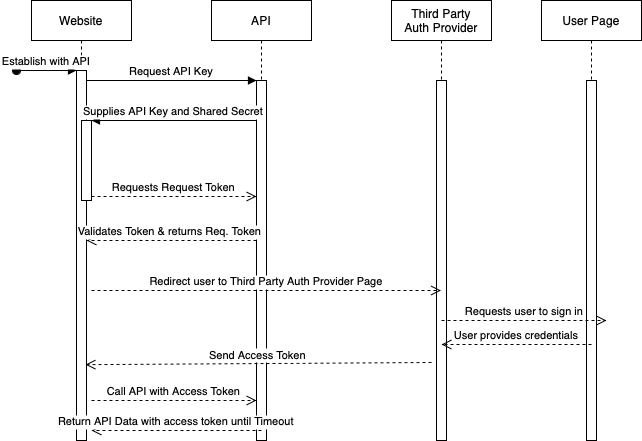

The diagram above was exported from draw.io. Its source (the exported page's mxGraphModel, read from the mxfile embedded in the PNG):
<mxGraphModel dx="830" dy="770" grid="1" gridSize="10" guides="1" tooltips="1" connect="1" arrows="1" fold="1" page="1" pageScale="1" pageWidth="850" pageHeight="1100" math="0" shadow="0">
  <root>
    <mxCell id="0" />
    <mxCell id="1" parent="0" />
    <mxCell id="3nuBFxr9cyL0pnOWT2aG-1" value="Website" style="shape=umlLifeline;perimeter=lifelinePerimeter;container=1;collapsible=0;recursiveResize=0;rounded=0;shadow=0;strokeWidth=1;" parent="1" vertex="1">
      <mxGeometry x="120" y="80" width="100" height="440" as="geometry" />
    </mxCell>
    <mxCell id="3nuBFxr9cyL0pnOWT2aG-2" value="" style="points=[];perimeter=orthogonalPerimeter;rounded=0;shadow=0;strokeWidth=1;" parent="3nuBFxr9cyL0pnOWT2aG-1" vertex="1">
      <mxGeometry x="45" y="70" width="10" height="370" as="geometry" />
    </mxCell>
    <mxCell id="3nuBFxr9cyL0pnOWT2aG-3" value="Establish with API" style="verticalAlign=bottom;startArrow=oval;endArrow=block;startSize=8;shadow=0;strokeWidth=1;" parent="3nuBFxr9cyL0pnOWT2aG-1" target="3nuBFxr9cyL0pnOWT2aG-2" edge="1">
      <mxGeometry relative="1" as="geometry">
        <mxPoint x="-15" y="70" as="sourcePoint" />
      </mxGeometry>
    </mxCell>
    <mxCell id="3nuBFxr9cyL0pnOWT2aG-4" value="" style="points=[];perimeter=orthogonalPerimeter;rounded=0;shadow=0;strokeWidth=1;" parent="3nuBFxr9cyL0pnOWT2aG-1" vertex="1">
      <mxGeometry x="50" y="120" width="10" height="80" as="geometry" />
    </mxCell>
    <mxCell id="3nuBFxr9cyL0pnOWT2aG-5" value="API" style="shape=umlLifeline;perimeter=lifelinePerimeter;container=1;collapsible=0;recursiveResize=0;rounded=0;shadow=0;strokeWidth=1;" parent="1" vertex="1">
      <mxGeometry x="300" y="80" width="100" height="440" as="geometry" />
    </mxCell>
    <mxCell id="3nuBFxr9cyL0pnOWT2aG-6" value="" style="points=[];perimeter=orthogonalPerimeter;rounded=0;shadow=0;strokeWidth=1;" parent="3nuBFxr9cyL0pnOWT2aG-5" vertex="1">
      <mxGeometry x="45" y="80" width="10" height="360" as="geometry" />
    </mxCell>
    <mxCell id="3nuBFxr9cyL0pnOWT2aG-7" value="Validates Token &amp; returns Req. Token" style="verticalAlign=bottom;endArrow=open;dashed=1;endSize=8;exitX=0;exitY=0.95;shadow=0;strokeWidth=1;" parent="1" edge="1">
      <mxGeometry relative="1" as="geometry">
        <mxPoint x="175" y="320" as="targetPoint" />
        <mxPoint x="345" y="320" as="sourcePoint" />
      </mxGeometry>
    </mxCell>
    <mxCell id="3nuBFxr9cyL0pnOWT2aG-8" value="Request API Key" style="verticalAlign=bottom;endArrow=block;entryX=0;entryY=0;shadow=0;strokeWidth=1;" parent="1" source="3nuBFxr9cyL0pnOWT2aG-2" target="3nuBFxr9cyL0pnOWT2aG-6" edge="1">
      <mxGeometry relative="1" as="geometry">
        <mxPoint x="275" y="160" as="sourcePoint" />
      </mxGeometry>
    </mxCell>
    <mxCell id="3nuBFxr9cyL0pnOWT2aG-9" value="Supplies API Key and Shared Secret" style="verticalAlign=bottom;endArrow=block;entryX=1;entryY=0;shadow=0;strokeWidth=1;" parent="1" source="3nuBFxr9cyL0pnOWT2aG-6" target="3nuBFxr9cyL0pnOWT2aG-4" edge="1">
      <mxGeometry relative="1" as="geometry">
        <mxPoint x="240" y="200" as="sourcePoint" />
      </mxGeometry>
    </mxCell>
    <mxCell id="3nuBFxr9cyL0pnOWT2aG-10" value="Requests Request Token" style="verticalAlign=bottom;endArrow=open;dashed=1;endSize=8;exitX=1;exitY=0.95;shadow=0;strokeWidth=1;" parent="1" source="3nuBFxr9cyL0pnOWT2aG-4" target="3nuBFxr9cyL0pnOWT2aG-6" edge="1">
      <mxGeometry relative="1" as="geometry">
        <mxPoint x="240" y="257" as="targetPoint" />
      </mxGeometry>
    </mxCell>
    <mxCell id="T8XOc7m3Ab9VPJyxSsN_-1" value="User Page" style="shape=umlLifeline;perimeter=lifelinePerimeter;container=1;collapsible=0;recursiveResize=0;rounded=0;shadow=0;strokeWidth=1;" vertex="1" parent="1">
      <mxGeometry x="630" y="80" width="100" height="440" as="geometry" />
    </mxCell>
    <mxCell id="T8XOc7m3Ab9VPJyxSsN_-2" value="" style="points=[];perimeter=orthogonalPerimeter;rounded=0;shadow=0;strokeWidth=1;" vertex="1" parent="T8XOc7m3Ab9VPJyxSsN_-1">
      <mxGeometry x="45" y="80" width="10" height="360" as="geometry" />
    </mxCell>
    <mxCell id="T8XOc7m3Ab9VPJyxSsN_-3" value="Third Party &#10;Auth Provider" style="shape=umlLifeline;perimeter=lifelinePerimeter;container=1;collapsible=0;recursiveResize=0;rounded=0;shadow=0;strokeWidth=1;" vertex="1" parent="1">
      <mxGeometry x="480" y="80" width="100" height="440" as="geometry" />
    </mxCell>
    <mxCell id="T8XOc7m3Ab9VPJyxSsN_-4" value="" style="points=[];perimeter=orthogonalPerimeter;rounded=0;shadow=0;strokeWidth=1;" vertex="1" parent="T8XOc7m3Ab9VPJyxSsN_-3">
      <mxGeometry x="45" y="80" width="10" height="360" as="geometry" />
    </mxCell>
    <mxCell id="T8XOc7m3Ab9VPJyxSsN_-6" value="Redirect user to Third Party Auth Provider Page" style="verticalAlign=bottom;endArrow=open;dashed=1;endSize=8;exitX=1;exitY=0.95;shadow=0;strokeWidth=1;" edge="1" parent="1" target="T8XOc7m3Ab9VPJyxSsN_-3">
      <mxGeometry relative="1" as="geometry">
        <mxPoint x="345" y="370" as="targetPoint" />
        <mxPoint x="180" y="370" as="sourcePoint" />
      </mxGeometry>
    </mxCell>
    <mxCell id="T8XOc7m3Ab9VPJyxSsN_-7" value="Send Access Token" style="verticalAlign=bottom;endArrow=open;dashed=1;endSize=8;exitX=0;exitY=0.95;shadow=0;strokeWidth=1;entryX=0.54;entryY=0.914;entryDx=0;entryDy=0;entryPerimeter=0;" edge="1" parent="1">
      <mxGeometry relative="1" as="geometry">
        <mxPoint x="174" y="444.1600000000001" as="targetPoint" />
        <mxPoint x="520" y="442" as="sourcePoint" />
      </mxGeometry>
    </mxCell>
    <mxCell id="T8XOc7m3Ab9VPJyxSsN_-8" value="Requests user to sign in" style="verticalAlign=bottom;endArrow=open;dashed=1;endSize=8;exitX=1;exitY=0.95;shadow=0;strokeWidth=1;" edge="1" parent="1">
      <mxGeometry relative="1" as="geometry">
        <mxPoint x="695" y="400" as="targetPoint" />
        <mxPoint x="530" y="400" as="sourcePoint" />
      </mxGeometry>
    </mxCell>
    <mxCell id="T8XOc7m3Ab9VPJyxSsN_-9" value="User provides credentials" style="verticalAlign=bottom;endArrow=open;dashed=1;endSize=8;exitX=0;exitY=0.95;shadow=0;strokeWidth=1;" edge="1" parent="1">
      <mxGeometry relative="1" as="geometry">
        <mxPoint x="530" y="424" as="targetPoint" />
        <mxPoint x="680" y="424" as="sourcePoint" />
      </mxGeometry>
    </mxCell>
    <mxCell id="T8XOc7m3Ab9VPJyxSsN_-10" value="Call API with Access Token" style="verticalAlign=bottom;endArrow=open;dashed=1;endSize=8;exitX=1;exitY=0.95;shadow=0;strokeWidth=1;" edge="1" parent="1">
      <mxGeometry relative="1" as="geometry">
        <mxPoint x="345" y="480" as="targetPoint" />
        <mxPoint x="180" y="480" as="sourcePoint" />
      </mxGeometry>
    </mxCell>
    <mxCell id="T8XOc7m3Ab9VPJyxSsN_-11" value="Return API Data with access token until Timeout" style="verticalAlign=bottom;endArrow=open;dashed=1;endSize=8;exitX=0;exitY=0.95;shadow=0;strokeWidth=1;" edge="1" parent="1">
      <mxGeometry relative="1" as="geometry">
        <mxPoint x="180" y="510" as="targetPoint" />
        <mxPoint x="350" y="510" as="sourcePoint" />
      </mxGeometry>
    </mxCell>
  </root>
</mxGraphModel>